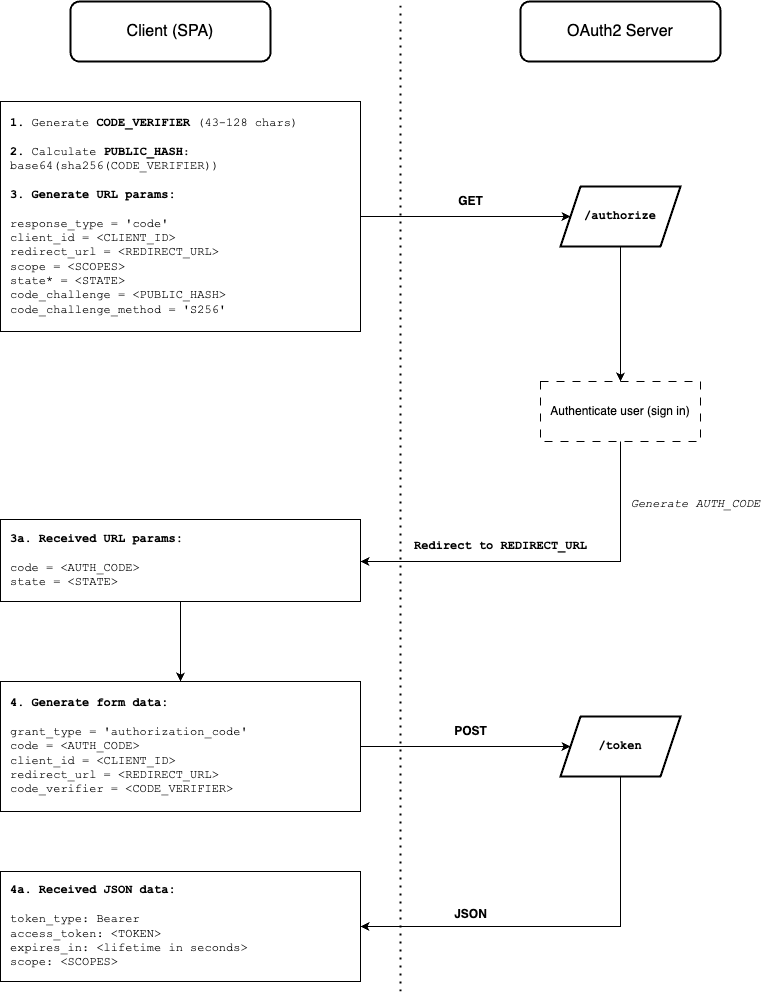

The diagram above was exported from draw.io. Its source (the exported page's mxGraphModel, read from the mxfile embedded in the PNG):
<mxGraphModel dx="2033" dy="1061" grid="1" gridSize="10" guides="1" tooltips="1" connect="1" arrows="1" fold="1" page="1" pageScale="1" pageWidth="850" pageHeight="1100" math="0" shadow="0">
  <root>
    <mxCell id="0" />
    <mxCell id="1" parent="0" />
    <mxCell id="_onJMuXwZc_vB8d50RtR-1" value="Client (SPA)" style="rounded=1;whiteSpace=wrap;html=1;fontSize=16;strokeWidth=2;fontStyle=0" vertex="1" parent="1">
      <mxGeometry x="110" y="40" width="200" height="60" as="geometry" />
    </mxCell>
    <mxCell id="_onJMuXwZc_vB8d50RtR-2" value="OAuth2 Server" style="rounded=1;whiteSpace=wrap;html=1;fontSize=16;strokeWidth=2;fontStyle=0" vertex="1" parent="1">
      <mxGeometry x="560" y="40" width="200" height="60" as="geometry" />
    </mxCell>
    <mxCell id="_onJMuXwZc_vB8d50RtR-4" value="&lt;div&gt;&lt;b&gt;1.&lt;/b&gt;&amp;nbsp;Generate&amp;nbsp;&lt;b&gt;CODE_VERIFIER&amp;nbsp;&lt;/b&gt;(43-128 chars)&lt;div&gt;&lt;b&gt;&lt;br&gt;&lt;/b&gt;&lt;/div&gt;&lt;div&gt;&lt;b&gt;2.&lt;/b&gt;&amp;nbsp;Calculate&amp;nbsp;&lt;b&gt;PUBLIC_HASH&lt;/b&gt;: base64(sha256(CODE_VERIFIER))&lt;/div&gt;&lt;/div&gt;&lt;div&gt;&lt;b&gt;&lt;br&gt;&lt;/b&gt;&lt;/div&gt;&lt;div&gt;&lt;b&gt;3. Generate URL params:&lt;/b&gt;&lt;/div&gt;&lt;div&gt;&lt;b&gt;&lt;br&gt;&lt;/b&gt;&lt;/div&gt;&lt;div&gt;response_type = 'code'&lt;br&gt;client_id = &amp;lt;CLIENT_ID&amp;gt;&lt;br&gt;redirect_url = &amp;lt;REDIRECT_URL&amp;gt;&lt;br&gt;scope = &amp;lt;SCOPES&amp;gt;&lt;br&gt;state* = &amp;lt;STATE&amp;gt;&lt;br&gt;code_challenge = &amp;lt;PUBLIC_HASH&amp;gt;&lt;br&gt;code_challenge_method = 'S256'&lt;/div&gt;" style="rounded=0;whiteSpace=wrap;html=1;align=left;fontFamily=Courier New;spacingTop=0;spacingLeft=8;" vertex="1" parent="1">
      <mxGeometry x="40" y="140" width="360" height="230" as="geometry" />
    </mxCell>
    <mxCell id="_onJMuXwZc_vB8d50RtR-5" value="/authorize" style="shape=parallelogram;perimeter=parallelogramPerimeter;whiteSpace=wrap;html=1;fixedSize=1;fontStyle=1;fontFamily=Courier New;labelBorderColor=none;strokeWidth=2;rounded=0;shadow=0;" vertex="1" parent="1">
      <mxGeometry x="600" y="225" width="120" height="60" as="geometry" />
    </mxCell>
    <mxCell id="_onJMuXwZc_vB8d50RtR-7" value="" style="endArrow=classic;html=1;rounded=0;entryX=0;entryY=0.5;entryDx=0;entryDy=0;exitX=1;exitY=0.5;exitDx=0;exitDy=0;" edge="1" parent="1" source="_onJMuXwZc_vB8d50RtR-4" target="_onJMuXwZc_vB8d50RtR-5">
      <mxGeometry width="50" height="50" relative="1" as="geometry">
        <mxPoint x="400" y="570" as="sourcePoint" />
        <mxPoint x="450" y="520" as="targetPoint" />
      </mxGeometry>
    </mxCell>
    <mxCell id="_onJMuXwZc_vB8d50RtR-10" value="Authenticate user (sign in)" style="rounded=0;whiteSpace=wrap;html=1;dashed=1;dashPattern=8 8;" vertex="1" parent="1">
      <mxGeometry x="580" y="420" width="160" height="60" as="geometry" />
    </mxCell>
    <mxCell id="_onJMuXwZc_vB8d50RtR-11" value="" style="endArrow=classic;html=1;rounded=0;entryX=0.5;entryY=0;entryDx=0;entryDy=0;exitX=0.5;exitY=1;exitDx=0;exitDy=0;" edge="1" parent="1" source="_onJMuXwZc_vB8d50RtR-5" target="_onJMuXwZc_vB8d50RtR-10">
      <mxGeometry width="50" height="50" relative="1" as="geometry">
        <mxPoint x="400" y="570" as="sourcePoint" />
        <mxPoint x="450" y="520" as="targetPoint" />
      </mxGeometry>
    </mxCell>
    <mxCell id="_onJMuXwZc_vB8d50RtR-12" value="" style="endArrow=classic;html=1;rounded=0;exitX=0.5;exitY=1;exitDx=0;exitDy=0;" edge="1" parent="1" source="_onJMuXwZc_vB8d50RtR-10">
      <mxGeometry width="50" height="50" relative="1" as="geometry">
        <mxPoint x="400" y="570" as="sourcePoint" />
        <mxPoint x="400" y="600" as="targetPoint" />
        <Array as="points">
          <mxPoint x="660" y="600" />
        </Array>
      </mxGeometry>
    </mxCell>
    <mxCell id="_onJMuXwZc_vB8d50RtR-13" value="&lt;font&gt;Generate AUTH_CODE&lt;/font&gt;" style="text;html=1;align=center;verticalAlign=middle;resizable=0;points=[];autosize=1;strokeColor=none;fillColor=none;fontFamily=Courier New;fontStyle=2" vertex="1" parent="1">
      <mxGeometry x="660" y="528" width="150" height="30" as="geometry" />
    </mxCell>
    <mxCell id="_onJMuXwZc_vB8d50RtR-14" value="Redirect to REDIRECT_URL" style="text;html=1;align=center;verticalAlign=middle;resizable=0;points=[];autosize=1;strokeColor=none;fillColor=none;fontFamily=Courier New;fontStyle=1" vertex="1" parent="1">
      <mxGeometry x="440" y="570" width="200" height="30" as="geometry" />
    </mxCell>
    <mxCell id="_onJMuXwZc_vB8d50RtR-15" value="&lt;div&gt;&lt;b&gt;3a. Received URL params:&lt;/b&gt;&lt;/div&gt;&lt;div&gt;&lt;br&gt;&lt;/div&gt;&lt;div&gt;code = &amp;lt;AUTH_CODE&amp;gt;&lt;br&gt;state = &amp;lt;STATE&amp;gt;&lt;br&gt;&lt;/div&gt;" style="rounded=0;whiteSpace=wrap;html=1;align=left;fontFamily=Courier New;spacingTop=0;spacingLeft=8;" vertex="1" parent="1">
      <mxGeometry x="40" y="558" width="360" height="82" as="geometry" />
    </mxCell>
    <mxCell id="_onJMuXwZc_vB8d50RtR-16" value="&lt;div&gt;&lt;b&gt;4. Generate form data:&lt;/b&gt;&lt;/div&gt;&lt;div&gt;&lt;br&gt;&lt;/div&gt;&lt;div&gt;grant_type = 'authorization_code'&lt;/div&gt;&lt;div&gt;code = &amp;lt;AUTH_CODE&amp;gt;&lt;br&gt;client_id = &amp;lt;CLIENT_ID&amp;gt;&lt;br&gt;redirect_url = &amp;lt;REDIRECT_URL&amp;gt;&lt;br&gt;code_verifier = &amp;lt;CODE_VERIFIER&amp;gt;&lt;br&gt;&lt;/div&gt;" style="rounded=0;whiteSpace=wrap;html=1;align=left;fontFamily=Courier New;spacingTop=0;spacingLeft=8;" vertex="1" parent="1">
      <mxGeometry x="40" y="720" width="360" height="130" as="geometry" />
    </mxCell>
    <mxCell id="_onJMuXwZc_vB8d50RtR-17" value="" style="endArrow=classic;html=1;rounded=0;exitX=0.5;exitY=1;exitDx=0;exitDy=0;entryX=0.5;entryY=0;entryDx=0;entryDy=0;" edge="1" parent="1" source="_onJMuXwZc_vB8d50RtR-15" target="_onJMuXwZc_vB8d50RtR-16">
      <mxGeometry width="50" height="50" relative="1" as="geometry">
        <mxPoint x="400" y="570" as="sourcePoint" />
        <mxPoint x="450" y="520" as="targetPoint" />
      </mxGeometry>
    </mxCell>
    <mxCell id="_onJMuXwZc_vB8d50RtR-18" value="/token" style="shape=parallelogram;perimeter=parallelogramPerimeter;whiteSpace=wrap;html=1;fixedSize=1;fontStyle=1;fontFamily=Courier New;labelBorderColor=none;strokeWidth=2;rounded=0;shadow=0;" vertex="1" parent="1">
      <mxGeometry x="600" y="755" width="120" height="60" as="geometry" />
    </mxCell>
    <mxCell id="_onJMuXwZc_vB8d50RtR-19" value="" style="endArrow=classic;html=1;rounded=0;exitX=1;exitY=0.5;exitDx=0;exitDy=0;entryX=0;entryY=0.5;entryDx=0;entryDy=0;" edge="1" parent="1" source="_onJMuXwZc_vB8d50RtR-16" target="_onJMuXwZc_vB8d50RtR-18">
      <mxGeometry width="50" height="50" relative="1" as="geometry">
        <mxPoint x="400" y="570" as="sourcePoint" />
        <mxPoint x="450" y="520" as="targetPoint" />
      </mxGeometry>
    </mxCell>
    <mxCell id="_onJMuXwZc_vB8d50RtR-20" value="POST" style="text;html=1;align=center;verticalAlign=middle;resizable=0;points=[];autosize=1;strokeColor=none;fillColor=none;fontStyle=1" vertex="1" parent="1">
      <mxGeometry x="480" y="755" width="60" height="30" as="geometry" />
    </mxCell>
    <mxCell id="_onJMuXwZc_vB8d50RtR-21" value="&lt;div&gt;&lt;b&gt;4a. Received JSON data:&lt;/b&gt;&lt;/div&gt;&lt;div&gt;&lt;br&gt;&lt;/div&gt;&lt;div&gt;token_type: Bearer&lt;br&gt;access_token: &amp;lt;TOKEN&amp;gt;&lt;/div&gt;&lt;div&gt;expires_in: &amp;lt;lifetime in seconds&amp;gt;&lt;/div&gt;&lt;div&gt;scope: &amp;lt;SCOPES&amp;gt;&lt;/div&gt;" style="rounded=0;whiteSpace=wrap;html=1;align=left;fontFamily=Courier New;spacingTop=0;spacingLeft=8;" vertex="1" parent="1">
      <mxGeometry x="40" y="910" width="360" height="110" as="geometry" />
    </mxCell>
    <mxCell id="_onJMuXwZc_vB8d50RtR-22" value="" style="endArrow=classic;html=1;rounded=0;exitX=0.5;exitY=1;exitDx=0;exitDy=0;entryX=1;entryY=0.5;entryDx=0;entryDy=0;" edge="1" parent="1" source="_onJMuXwZc_vB8d50RtR-18" target="_onJMuXwZc_vB8d50RtR-21">
      <mxGeometry width="50" height="50" relative="1" as="geometry">
        <mxPoint x="400" y="570" as="sourcePoint" />
        <mxPoint x="450" y="520" as="targetPoint" />
        <Array as="points">
          <mxPoint x="660" y="965" />
        </Array>
      </mxGeometry>
    </mxCell>
    <mxCell id="_onJMuXwZc_vB8d50RtR-23" value="JSON" style="text;html=1;align=center;verticalAlign=middle;resizable=0;points=[];autosize=1;strokeColor=none;fillColor=none;fontStyle=1" vertex="1" parent="1">
      <mxGeometry x="480" y="938" width="60" height="30" as="geometry" />
    </mxCell>
    <mxCell id="_onJMuXwZc_vB8d50RtR-24" value="" style="endArrow=none;dashed=1;html=1;dashPattern=1 3;strokeWidth=2;rounded=0;" edge="1" parent="1">
      <mxGeometry width="50" height="50" relative="1" as="geometry">
        <mxPoint x="440" y="1030" as="sourcePoint" />
        <mxPoint x="440" y="40" as="targetPoint" />
      </mxGeometry>
    </mxCell>
    <mxCell id="_onJMuXwZc_vB8d50RtR-25" value="GET" style="text;html=1;align=center;verticalAlign=middle;resizable=0;points=[];autosize=1;strokeColor=none;fillColor=none;fontStyle=1" vertex="1" parent="1">
      <mxGeometry x="485" y="225" width="50" height="30" as="geometry" />
    </mxCell>
  </root>
</mxGraphModel>